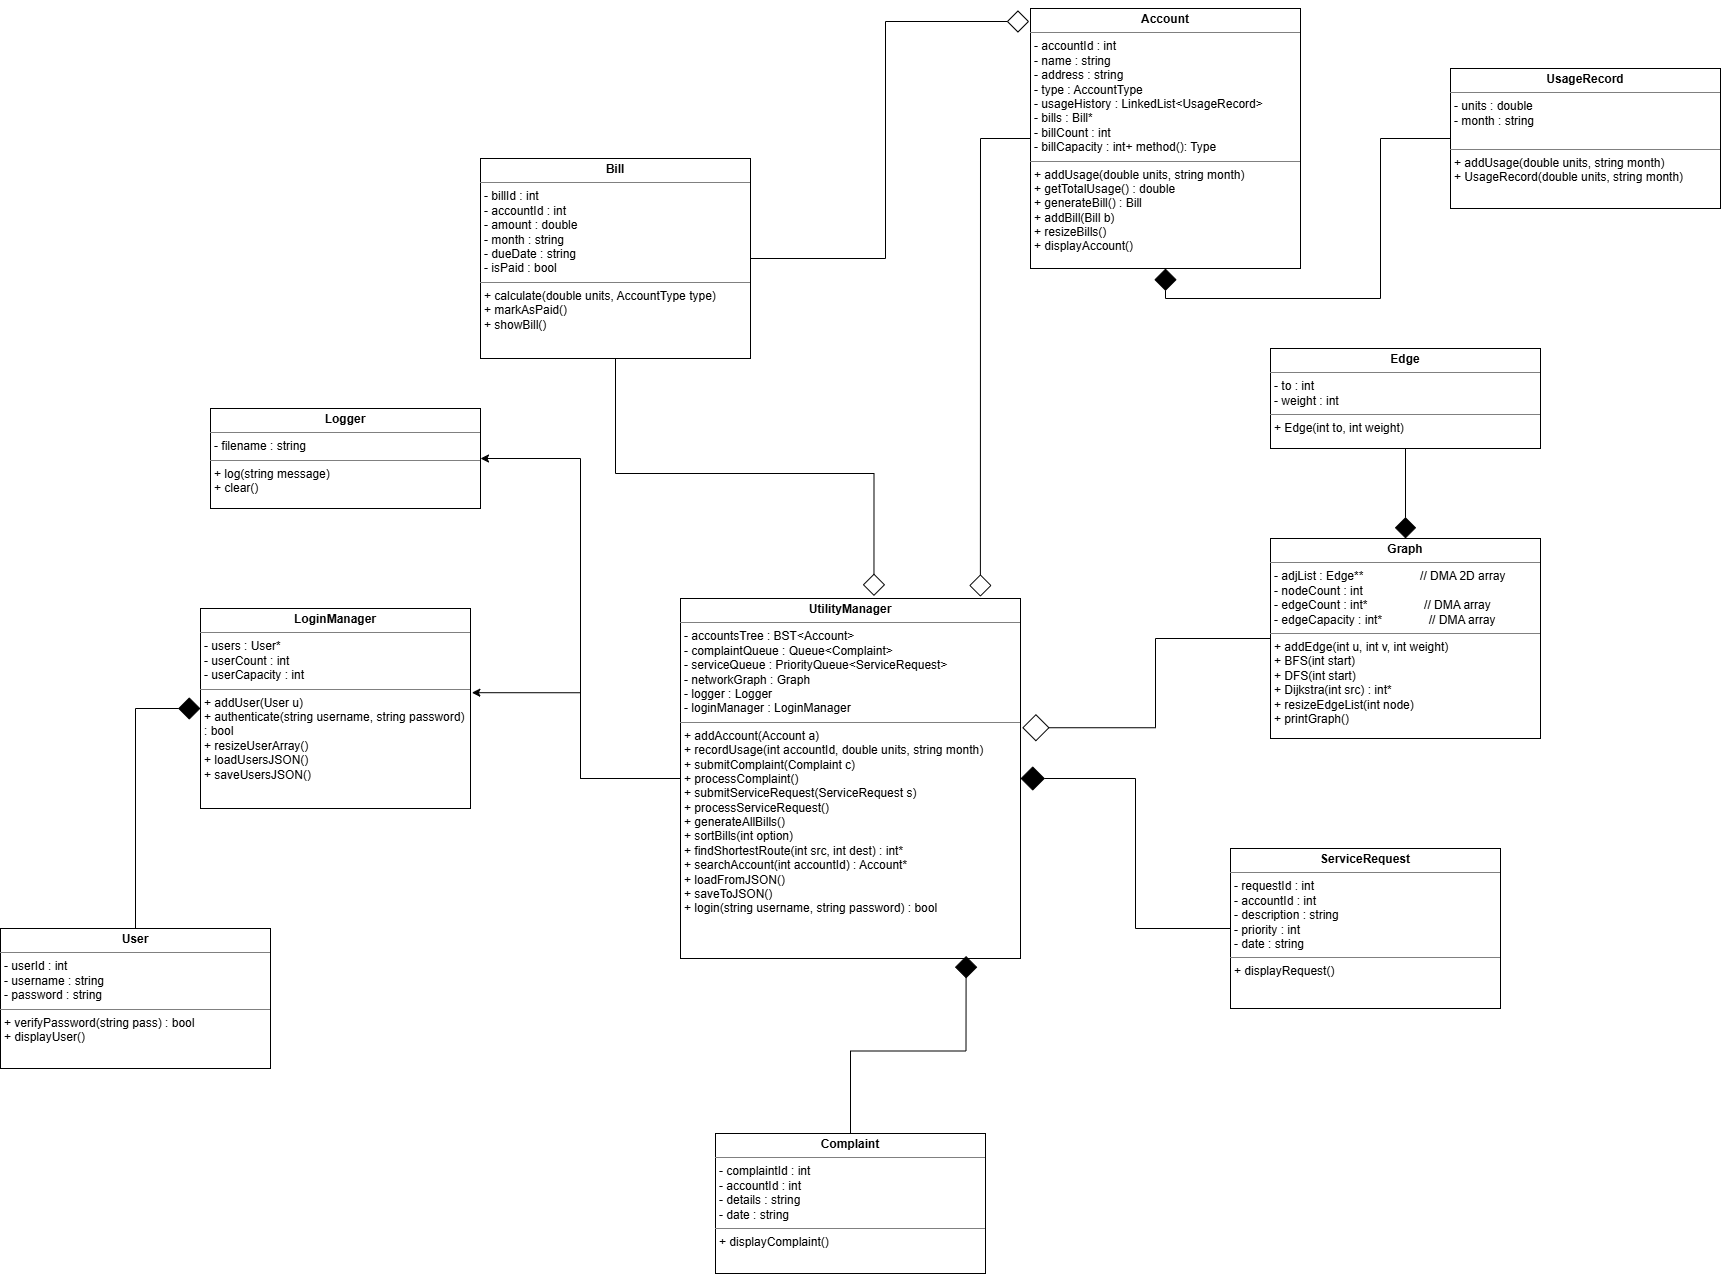

The diagram above was exported from draw.io. Its source (the exported page's mxGraphModel, read from the mxfile embedded in the PNG):
<mxGraphModel dx="3432" dy="2679" grid="1" gridSize="10" guides="1" tooltips="1" connect="1" arrows="1" fold="1" page="1" pageScale="1" pageWidth="827" pageHeight="1169" math="0" shadow="0">
  <root>
    <mxCell id="0" />
    <mxCell id="1" parent="0" />
    <mxCell id="U-D1_sKER_M8EmZJDPad-37" edge="1" parent="1" source="U-D1_sKER_M8EmZJDPad-12" style="edgeStyle=orthogonalEdgeStyle;rounded=0;orthogonalLoop=1;jettySize=auto;html=1;endArrow=diamond;endFill=0;endSize=20;entryX=0.882;entryY=-0.005;entryDx=0;entryDy=0;entryPerimeter=0;" target="U-D1_sKER_M8EmZJDPad-22">
      <mxGeometry relative="1" as="geometry">
        <Array as="points">
          <mxPoint x="670" y="-550" />
        </Array>
        <mxPoint x="560" y="-100" as="targetPoint" />
      </mxGeometry>
    </mxCell>
    <mxCell id="U-D1_sKER_M8EmZJDPad-12" parent="1" style="verticalAlign=top;align=left;overflow=fill;html=1;whiteSpace=wrap;" value="&lt;p style=&quot;margin:0px;margin-top:4px;text-align:center;&quot;&gt;&lt;b&gt;Account&lt;/b&gt;&lt;/p&gt;&lt;hr size=&quot;1&quot; style=&quot;border-style:solid;&quot;&gt;&lt;p style=&quot;margin: 0px 0px 0px 4px;&quot;&gt;- accountId : int&lt;/p&gt;&lt;p style=&quot;margin: 0px 0px 0px 4px;&quot;&gt;- name : string&lt;/p&gt;&lt;p style=&quot;margin: 0px 0px 0px 4px;&quot;&gt;- address : string&lt;/p&gt;&lt;p style=&quot;margin: 0px 0px 0px 4px;&quot;&gt;- type : AccountType&lt;/p&gt;&lt;p style=&quot;margin: 0px 0px 0px 4px;&quot;&gt;- usageHistory : LinkedList&amp;lt;UsageRecord&amp;gt;&amp;nbsp;&amp;nbsp;&lt;/p&gt;&lt;p style=&quot;margin: 0px 0px 0px 4px;&quot;&gt;- bills : Bill*&amp;nbsp; &amp;nbsp; &amp;nbsp; &amp;nbsp; &amp;nbsp; &amp;nbsp; &amp;nbsp; &amp;nbsp; &amp;nbsp; &amp;nbsp; &amp;nbsp; &amp;nbsp; &amp;nbsp;&amp;nbsp;&lt;/p&gt;&lt;p style=&quot;margin: 0px 0px 0px 4px;&quot;&gt;- billCount : int&lt;/p&gt;&lt;p style=&quot;margin: 0px 0px 0px 4px;&quot;&gt;&lt;span style=&quot;background-color: transparent;&quot;&gt;- billCapacity : int&lt;/span&gt;+ method(): Type&lt;/p&gt;&lt;hr size=&quot;1&quot; style=&quot;border-style:solid;&quot;&gt;&lt;p style=&quot;margin:0px;margin-left:4px;&quot;&gt;+ addUsage(double units, string month)&lt;/p&gt;&lt;p style=&quot;margin:0px;margin-left:4px;&quot;&gt;+ getTotalUsage() : double&lt;/p&gt;&lt;p style=&quot;margin:0px;margin-left:4px;&quot;&gt;+ generateBill() : Bill&lt;/p&gt;&lt;p style=&quot;margin:0px;margin-left:4px;&quot;&gt;+ addBill(Bill b)&lt;/p&gt;&lt;p style=&quot;margin:0px;margin-left:4px;&quot;&gt;+ resizeBills()&lt;/p&gt;&lt;p style=&quot;margin:0px;margin-left:4px;&quot;&gt;+ displayAccount()&lt;/p&gt;" vertex="1">
      <mxGeometry height="260" width="270" x="720" y="-680" as="geometry" />
    </mxCell>
    <mxCell id="U-D1_sKER_M8EmZJDPad-36" edge="1" parent="1" source="U-D1_sKER_M8EmZJDPad-13" style="edgeStyle=orthogonalEdgeStyle;rounded=0;orthogonalLoop=1;jettySize=auto;html=1;entryX=0.5;entryY=1;entryDx=0;entryDy=0;endArrow=diamond;endFill=1;endSize=20;" target="U-D1_sKER_M8EmZJDPad-12">
      <mxGeometry relative="1" as="geometry" />
    </mxCell>
    <mxCell id="U-D1_sKER_M8EmZJDPad-13" parent="1" style="verticalAlign=top;align=left;overflow=fill;html=1;whiteSpace=wrap;" value="&lt;p style=&quot;margin:0px;margin-top:4px;text-align:center;&quot;&gt;&lt;b&gt;UsageRecord&lt;/b&gt;&lt;/p&gt;&lt;hr size=&quot;1&quot; style=&quot;border-style:solid;&quot;&gt;&lt;p style=&quot;margin: 0px 0px 0px 4px;&quot;&gt;- units : double&lt;/p&gt;&lt;p style=&quot;margin: 0px 0px 0px 4px;&quot;&gt;- month : string&lt;/p&gt;&lt;p style=&quot;margin: 0px 0px 0px 4px;&quot;&gt;&lt;br&gt;&lt;/p&gt;&lt;hr size=&quot;1&quot; style=&quot;border-style:solid;&quot;&gt;&lt;p style=&quot;margin:0px;margin-left:4px;&quot;&gt;+ addUsage(double units, string month)&lt;/p&gt;&lt;p style=&quot;margin:0px;margin-left:4px;&quot;&gt;+ UsageRecord(double units, string month)&lt;/p&gt;" vertex="1">
      <mxGeometry height="140" width="270" x="1140" y="-620" as="geometry" />
    </mxCell>
    <mxCell id="qRowmdrQjFn4TXFnoRxw-2" edge="1" parent="1" source="U-D1_sKER_M8EmZJDPad-14" style="edgeStyle=orthogonalEdgeStyle;rounded=0;orthogonalLoop=1;jettySize=auto;html=1;entryX=-0.005;entryY=0.05;entryDx=0;entryDy=0;entryPerimeter=0;endArrow=diamond;endFill=0;endSize=20;" target="U-D1_sKER_M8EmZJDPad-12">
      <mxGeometry relative="1" as="geometry" />
    </mxCell>
    <mxCell id="U-D1_sKER_M8EmZJDPad-14" parent="1" style="verticalAlign=top;align=left;overflow=fill;html=1;whiteSpace=wrap;" value="&lt;p style=&quot;margin:0px;margin-top:4px;text-align:center;&quot;&gt;&lt;b&gt;Bill&lt;/b&gt;&lt;/p&gt;&lt;hr size=&quot;1&quot; style=&quot;border-style:solid;&quot;&gt;&lt;p style=&quot;margin: 0px 0px 0px 4px;&quot;&gt;- billId : int&lt;/p&gt;&lt;p style=&quot;margin: 0px 0px 0px 4px;&quot;&gt;- accountId : int&lt;/p&gt;&lt;p style=&quot;margin: 0px 0px 0px 4px;&quot;&gt;- amount : double&lt;/p&gt;&lt;p style=&quot;margin: 0px 0px 0px 4px;&quot;&gt;- month : string&lt;/p&gt;&lt;p style=&quot;margin: 0px 0px 0px 4px;&quot;&gt;- dueDate : string&lt;/p&gt;&lt;p style=&quot;margin: 0px 0px 0px 4px;&quot;&gt;- isPaid : bool&lt;/p&gt;&lt;hr size=&quot;1&quot; style=&quot;border-style:solid;&quot;&gt;&lt;p style=&quot;margin:0px;margin-left:4px;&quot;&gt;+ calculate(double units, AccountType type)&lt;/p&gt;&lt;p style=&quot;margin:0px;margin-left:4px;&quot;&gt;+ markAsPaid()&lt;/p&gt;&lt;p style=&quot;margin:0px;margin-left:4px;&quot;&gt;+ showBill()&lt;/p&gt;" vertex="1">
      <mxGeometry height="200" width="270" x="170" y="-530" as="geometry" />
    </mxCell>
    <mxCell id="U-D1_sKER_M8EmZJDPad-15" parent="1" style="verticalAlign=top;align=left;overflow=fill;html=1;whiteSpace=wrap;" value="&lt;p style=&quot;margin:0px;margin-top:4px;text-align:center;&quot;&gt;&lt;b&gt;Complaint&lt;/b&gt;&lt;/p&gt;&lt;hr size=&quot;1&quot; style=&quot;border-style:solid;&quot;&gt;&lt;p style=&quot;margin: 0px 0px 0px 4px;&quot;&gt;- complaintId : int&lt;/p&gt;&lt;p style=&quot;margin: 0px 0px 0px 4px;&quot;&gt;- accountId : int&lt;/p&gt;&lt;p style=&quot;margin: 0px 0px 0px 4px;&quot;&gt;- details : string&lt;/p&gt;&lt;p style=&quot;margin: 0px 0px 0px 4px;&quot;&gt;- date : string&lt;/p&gt;&lt;hr size=&quot;1&quot; style=&quot;border-style:solid;&quot;&gt;&lt;p style=&quot;margin:0px;margin-left:4px;&quot;&gt;+ displayComplaint()&lt;/p&gt;" vertex="1">
      <mxGeometry height="140" width="270" x="405" y="445" as="geometry" />
    </mxCell>
    <mxCell id="U-D1_sKER_M8EmZJDPad-32" edge="1" parent="1" source="U-D1_sKER_M8EmZJDPad-16" style="edgeStyle=orthogonalEdgeStyle;rounded=0;orthogonalLoop=1;jettySize=auto;html=1;entryX=1;entryY=0.5;entryDx=0;entryDy=0;strokeWidth=1;endArrow=diamond;endFill=1;endSize=22;" target="U-D1_sKER_M8EmZJDPad-22">
      <mxGeometry relative="1" as="geometry" />
    </mxCell>
    <mxCell id="U-D1_sKER_M8EmZJDPad-16" parent="1" style="verticalAlign=top;align=left;overflow=fill;html=1;whiteSpace=wrap;" value="&lt;p style=&quot;margin:0px;margin-top:4px;text-align:center;&quot;&gt;&lt;b&gt;ServiceRequest&lt;/b&gt;&lt;/p&gt;&lt;hr size=&quot;1&quot; style=&quot;border-style:solid;&quot;&gt;&lt;p style=&quot;margin: 0px 0px 0px 4px;&quot;&gt;- requestId : int&lt;/p&gt;&lt;p style=&quot;margin: 0px 0px 0px 4px;&quot;&gt;- accountId : int&lt;/p&gt;&lt;p style=&quot;margin: 0px 0px 0px 4px;&quot;&gt;- description : string&lt;/p&gt;&lt;p style=&quot;margin: 0px 0px 0px 4px;&quot;&gt;- priority : int&lt;/p&gt;&lt;p style=&quot;margin: 0px 0px 0px 4px;&quot;&gt;- date : string&lt;/p&gt;&lt;hr size=&quot;1&quot; style=&quot;border-style:solid;&quot;&gt;&lt;p style=&quot;margin:0px;margin-left:4px;&quot;&gt;+ displayRequest()&lt;/p&gt;" vertex="1">
      <mxGeometry height="160" width="270" x="920" y="160" as="geometry" />
    </mxCell>
    <mxCell id="U-D1_sKER_M8EmZJDPad-35" edge="1" parent="1" source="U-D1_sKER_M8EmZJDPad-17" style="edgeStyle=orthogonalEdgeStyle;rounded=0;orthogonalLoop=1;jettySize=auto;html=1;entryX=0;entryY=0.5;entryDx=0;entryDy=0;endArrow=diamond;endFill=1;endSize=20;" target="U-D1_sKER_M8EmZJDPad-18">
      <mxGeometry relative="1" as="geometry" />
    </mxCell>
    <mxCell id="U-D1_sKER_M8EmZJDPad-17" parent="1" style="verticalAlign=top;align=left;overflow=fill;html=1;whiteSpace=wrap;" value="&lt;p style=&quot;margin:0px;margin-top:4px;text-align:center;&quot;&gt;&lt;b&gt;User&lt;/b&gt;&lt;/p&gt;&lt;hr size=&quot;1&quot; style=&quot;border-style:solid;&quot;&gt;&lt;p style=&quot;margin: 0px 0px 0px 4px;&quot;&gt;&lt;span style=&quot;background-color: transparent; color: light-dark(rgb(0, 0, 0), rgb(255, 255, 255));&quot;&gt;- userId : int&lt;/span&gt;&lt;/p&gt;&lt;p style=&quot;margin: 0px 0px 0px 4px;&quot;&gt;- username : string&lt;/p&gt;&lt;p style=&quot;margin: 0px 0px 0px 4px;&quot;&gt;- password : string&lt;/p&gt;&lt;hr size=&quot;1&quot; style=&quot;border-style:solid;&quot;&gt;&lt;p style=&quot;margin:0px;margin-left:4px;&quot;&gt;+ verifyPassword(string pass) : bool&lt;/p&gt;&lt;p style=&quot;margin:0px;margin-left:4px;&quot;&gt;+ displayUser()&lt;/p&gt;" vertex="1">
      <mxGeometry height="140" width="270" x="-310" y="240" as="geometry" />
    </mxCell>
    <mxCell id="U-D1_sKER_M8EmZJDPad-18" parent="1" style="verticalAlign=top;align=left;overflow=fill;html=1;whiteSpace=wrap;" value="&lt;p style=&quot;margin:0px;margin-top:4px;text-align:center;&quot;&gt;&lt;b&gt;LoginManager&lt;/b&gt;&lt;/p&gt;&lt;hr size=&quot;1&quot; style=&quot;border-style:solid;&quot;&gt;&lt;p style=&quot;margin: 0px 0px 0px 4px;&quot;&gt;&lt;span style=&quot;background-color: transparent; color: light-dark(rgb(0, 0, 0), rgb(255, 255, 255));&quot;&gt;-&amp;nbsp;&lt;/span&gt;&lt;span style=&quot;background-color: transparent;&quot;&gt;users : User*&amp;nbsp; &amp;nbsp; &amp;nbsp; &amp;nbsp; &amp;nbsp; &amp;nbsp;&amp;nbsp;&lt;/span&gt;&lt;span style=&quot;background-color: transparent;&quot;&gt;&lt;br&gt;&lt;/span&gt;&lt;/p&gt;&lt;p style=&quot;margin: 0px 0px 0px 4px;&quot;&gt;- userCount : int&lt;/p&gt;&lt;p style=&quot;margin: 0px 0px 0px 4px;&quot;&gt;- userCapacity : int&lt;/p&gt;&lt;hr size=&quot;1&quot; style=&quot;border-style:solid;&quot;&gt;&lt;p style=&quot;margin:0px;margin-left:4px;&quot;&gt;+ addUser(User u)&lt;/p&gt;&lt;p style=&quot;margin:0px;margin-left:4px;&quot;&gt;+ authenticate(string username, string password) : bool&lt;/p&gt;&lt;p style=&quot;margin:0px;margin-left:4px;&quot;&gt;+ resizeUserArray()&lt;/p&gt;&lt;p style=&quot;margin:0px;margin-left:4px;&quot;&gt;+ loadUsersJSON()&lt;/p&gt;&lt;p style=&quot;margin:0px;margin-left:4px;&quot;&gt;+ saveUsersJSON()&lt;/p&gt;" vertex="1">
      <mxGeometry height="200" width="270" x="-110" y="-80" as="geometry" />
    </mxCell>
    <mxCell id="U-D1_sKER_M8EmZJDPad-19" parent="1" style="verticalAlign=top;align=left;overflow=fill;html=1;whiteSpace=wrap;" value="&lt;p style=&quot;margin:0px;margin-top:4px;text-align:center;&quot;&gt;&lt;b&gt;Graph&lt;/b&gt;&lt;/p&gt;&lt;hr size=&quot;1&quot; style=&quot;border-style:solid;&quot;&gt;&lt;p style=&quot;margin: 0px 0px 0px 4px;&quot;&gt;- adjList : Edge**&amp;nbsp; &amp;nbsp; &amp;nbsp; &amp;nbsp; &amp;nbsp; &amp;nbsp; &amp;nbsp; &amp;nbsp; &amp;nbsp;// DMA 2D array&lt;/p&gt;&lt;p style=&quot;margin: 0px 0px 0px 4px;&quot;&gt;- nodeCount : int&lt;/p&gt;&lt;p style=&quot;margin: 0px 0px 0px 4px;&quot;&gt;- edgeCount : int*&amp;nbsp; &amp;nbsp; &amp;nbsp; &amp;nbsp; &amp;nbsp; &amp;nbsp; &amp;nbsp; &amp;nbsp; &amp;nbsp;// DMA array&lt;/p&gt;&lt;p style=&quot;margin: 0px 0px 0px 4px;&quot;&gt;- edgeCapacity : int*&amp;nbsp; &amp;nbsp; &amp;nbsp; &amp;nbsp; &amp;nbsp; &amp;nbsp; &amp;nbsp; // DMA array&lt;/p&gt;&lt;hr size=&quot;1&quot; style=&quot;border-style:solid;&quot;&gt;&lt;p style=&quot;margin:0px;margin-left:4px;&quot;&gt;&lt;span style=&quot;background-color: transparent;&quot;&gt;+ addEdge(int u, int v, int weight)&lt;/span&gt;&lt;br&gt;&lt;/p&gt;&lt;p style=&quot;margin:0px;margin-left:4px;&quot;&gt;+ BFS(int start)&lt;/p&gt;&lt;p style=&quot;margin:0px;margin-left:4px;&quot;&gt;+ DFS(int start)&lt;/p&gt;&lt;p style=&quot;margin:0px;margin-left:4px;&quot;&gt;+ Dijkstra(int src) : int*&lt;/p&gt;&lt;p style=&quot;margin:0px;margin-left:4px;&quot;&gt;+ resizeEdgeList(int node)&lt;/p&gt;&lt;p style=&quot;margin:0px;margin-left:4px;&quot;&gt;+ printGraph()&lt;/p&gt;" vertex="1">
      <mxGeometry height="200" width="270" x="960" y="-150" as="geometry" />
    </mxCell>
    <mxCell id="qRowmdrQjFn4TXFnoRxw-3" edge="1" parent="1" source="U-D1_sKER_M8EmZJDPad-20" style="edgeStyle=orthogonalEdgeStyle;rounded=0;orthogonalLoop=1;jettySize=auto;html=1;exitX=0.5;exitY=1;exitDx=0;exitDy=0;entryX=0.5;entryY=0;entryDx=0;entryDy=0;endArrow=diamond;endFill=1;endSize=19;" target="U-D1_sKER_M8EmZJDPad-19">
      <mxGeometry relative="1" as="geometry" />
    </mxCell>
    <mxCell id="U-D1_sKER_M8EmZJDPad-20" parent="1" style="verticalAlign=top;align=left;overflow=fill;html=1;whiteSpace=wrap;" value="&lt;p style=&quot;margin:0px;margin-top:4px;text-align:center;&quot;&gt;&lt;b&gt;Edge&lt;/b&gt;&lt;/p&gt;&lt;hr size=&quot;1&quot; style=&quot;border-style:solid;&quot;&gt;&lt;p style=&quot;margin: 0px 0px 0px 4px;&quot;&gt;&lt;span style=&quot;background-color: transparent;&quot;&gt;- to : int&lt;/span&gt;&lt;span style=&quot;background-color: transparent;&quot;&gt;&lt;br&gt;&lt;/span&gt;&lt;/p&gt;&lt;p style=&quot;margin: 0px 0px 0px 4px;&quot;&gt;- weight : int&lt;/p&gt;&lt;hr size=&quot;1&quot; style=&quot;border-style:solid;&quot;&gt;&lt;p style=&quot;margin:0px;margin-left:4px;&quot;&gt;&lt;span style=&quot;background-color: transparent;&quot;&gt;+ Edge(int to, int weight)&lt;/span&gt;&lt;/p&gt;" vertex="1">
      <mxGeometry height="100" width="270" x="960" y="-340" as="geometry" />
    </mxCell>
    <mxCell id="U-D1_sKER_M8EmZJDPad-21" parent="1" style="verticalAlign=top;align=left;overflow=fill;html=1;whiteSpace=wrap;" value="&lt;p style=&quot;margin:0px;margin-top:4px;text-align:center;&quot;&gt;&lt;b&gt;Logger&lt;/b&gt;&lt;/p&gt;&lt;hr size=&quot;1&quot; style=&quot;border-style:solid;&quot;&gt;&lt;p style=&quot;margin: 0px 0px 0px 4px;&quot;&gt;&lt;span style=&quot;background-color: transparent;&quot;&gt;- filename : string&lt;/span&gt;&lt;span style=&quot;background-color: transparent;&quot;&gt;&lt;br&gt;&lt;/span&gt;&lt;/p&gt;&lt;hr size=&quot;1&quot; style=&quot;border-style:solid;&quot;&gt;&lt;p style=&quot;margin:0px;margin-left:4px;&quot;&gt;&lt;span style=&quot;background-color: transparent;&quot;&gt;+&lt;/span&gt;&lt;span style=&quot;background-color: transparent;&quot;&gt;&amp;nbsp;log(string message)&lt;/span&gt;&lt;/p&gt;&lt;p style=&quot;margin:0px;margin-left:4px;&quot;&gt;+ clear()&lt;/p&gt;" vertex="1">
      <mxGeometry height="100" width="270" x="-100" y="-280" as="geometry" />
    </mxCell>
    <mxCell id="U-D1_sKER_M8EmZJDPad-25" edge="1" parent="1" source="U-D1_sKER_M8EmZJDPad-22" style="edgeStyle=orthogonalEdgeStyle;rounded=0;orthogonalLoop=1;jettySize=auto;html=1;exitX=0;exitY=0.5;exitDx=0;exitDy=0;entryX=1;entryY=0.5;entryDx=0;entryDy=0;" target="U-D1_sKER_M8EmZJDPad-21">
      <mxGeometry relative="1" as="geometry" />
    </mxCell>
    <mxCell id="U-D1_sKER_M8EmZJDPad-22" parent="1" style="verticalAlign=top;align=left;overflow=fill;html=1;whiteSpace=wrap;" value="&lt;p style=&quot;margin:0px;margin-top:4px;text-align:center;&quot;&gt;&lt;b&gt;UtilityManager&lt;/b&gt;&lt;/p&gt;&lt;hr size=&quot;1&quot; style=&quot;border-style:solid;&quot;&gt;&lt;p style=&quot;margin: 0px 0px 0px 4px;&quot;&gt;-&amp;nbsp;&lt;span style=&quot;background-color: transparent;&quot;&gt;accountsTree : BST&amp;lt;Account&amp;gt;&amp;nbsp; &amp;nbsp; &amp;nbsp; &amp;nbsp; &amp;nbsp; &amp;nbsp; &amp;nbsp; &amp;nbsp; &amp;nbsp; &amp;nbsp; &amp;nbsp;&amp;nbsp;&lt;/span&gt;&lt;br&gt;&lt;/p&gt;&lt;p style=&quot;margin: 0px 0px 0px 4px;&quot;&gt;- complaintQueue : Queue&amp;lt;Complaint&amp;gt;&amp;nbsp; &amp;nbsp; &amp;nbsp; &amp;nbsp; &amp;nbsp; &amp;nbsp;&amp;nbsp;&lt;/p&gt;&lt;p style=&quot;margin: 0px 0px 0px 4px;&quot;&gt;- serviceQueue : PriorityQueue&amp;lt;ServiceRequest&amp;gt;&amp;nbsp; &amp;nbsp; &amp;nbsp;&lt;/p&gt;&lt;p style=&quot;margin: 0px 0px 0px 4px;&quot;&gt;- networkGraph : Graph&amp;nbsp; &amp;nbsp; &amp;nbsp; &amp;nbsp; &amp;nbsp; &amp;nbsp; &amp;nbsp; &amp;nbsp; &amp;nbsp; &amp;nbsp; &amp;nbsp; &amp;nbsp; &amp;nbsp; &amp;nbsp; &amp;nbsp;&lt;/p&gt;&lt;p style=&quot;margin: 0px 0px 0px 4px;&quot;&gt;- logger : Logger&lt;/p&gt;&lt;p style=&quot;margin: 0px 0px 0px 4px;&quot;&gt;- loginManager : LoginManager&lt;/p&gt;&lt;hr size=&quot;1&quot; style=&quot;border-style:solid;&quot;&gt;&lt;p style=&quot;margin:0px;margin-left:4px;&quot;&gt;+ addAccount(Account a)&lt;/p&gt;&lt;p style=&quot;margin:0px;margin-left:4px;&quot;&gt;+ recordUsage(int accountId, double units, string month)&lt;/p&gt;&lt;p style=&quot;margin:0px;margin-left:4px;&quot;&gt;+ submitComplaint(Complaint c)&lt;/p&gt;&lt;p style=&quot;margin:0px;margin-left:4px;&quot;&gt;+ processComplaint()&lt;/p&gt;&lt;p style=&quot;margin:0px;margin-left:4px;&quot;&gt;+ submitServiceRequest(ServiceRequest s)&lt;/p&gt;&lt;p style=&quot;margin:0px;margin-left:4px;&quot;&gt;+ processServiceRequest()&lt;/p&gt;&lt;p style=&quot;margin:0px;margin-left:4px;&quot;&gt;+ generateAllBills()&lt;/p&gt;&lt;p style=&quot;margin:0px;margin-left:4px;&quot;&gt;+ sortBills(int option)&lt;/p&gt;&lt;p style=&quot;margin:0px;margin-left:4px;&quot;&gt;+ findShortestRoute(int src, int dest) : int*&lt;/p&gt;&lt;p style=&quot;margin:0px;margin-left:4px;&quot;&gt;+ searchAccount(int accountId) : Account*&lt;/p&gt;&lt;p style=&quot;margin:0px;margin-left:4px;&quot;&gt;+ loadFromJSON()&lt;/p&gt;&lt;p style=&quot;margin:0px;margin-left:4px;&quot;&gt;+ saveToJSON()&lt;/p&gt;&lt;p style=&quot;margin:0px;margin-left:4px;&quot;&gt;+ login(string username, string password) : bool&lt;/p&gt;" vertex="1">
      <mxGeometry height="360" width="340" x="370" y="-90" as="geometry" />
    </mxCell>
    <mxCell id="U-D1_sKER_M8EmZJDPad-23" edge="1" parent="1" source="U-D1_sKER_M8EmZJDPad-22" style="edgeStyle=orthogonalEdgeStyle;rounded=0;orthogonalLoop=1;jettySize=auto;html=1;entryX=1.005;entryY=0.421;entryDx=0;entryDy=0;entryPerimeter=0;" target="U-D1_sKER_M8EmZJDPad-18">
      <mxGeometry relative="1" as="geometry">
        <Array as="points">
          <mxPoint x="270" y="90" />
          <mxPoint x="270" y="4" />
        </Array>
      </mxGeometry>
    </mxCell>
    <mxCell id="U-D1_sKER_M8EmZJDPad-28" edge="1" parent="1" source="U-D1_sKER_M8EmZJDPad-14" style="edgeStyle=orthogonalEdgeStyle;rounded=0;orthogonalLoop=1;jettySize=auto;html=1;entryX=0.569;entryY=-0.007;entryDx=0;entryDy=0;entryPerimeter=0;endArrow=diamond;endFill=0;startSize=10;strokeWidth=1;targetPerimeterSpacing=0;endSize=20;" target="U-D1_sKER_M8EmZJDPad-22">
      <mxGeometry relative="1" as="geometry" />
    </mxCell>
    <mxCell id="U-D1_sKER_M8EmZJDPad-29" edge="1" parent="1" source="U-D1_sKER_M8EmZJDPad-19" style="edgeStyle=orthogonalEdgeStyle;rounded=0;orthogonalLoop=1;jettySize=auto;html=1;entryX=1.005;entryY=0.359;entryDx=0;entryDy=0;entryPerimeter=0;endArrow=diamond;endFill=0;targetPerimeterSpacing=0;endSize=25;" target="U-D1_sKER_M8EmZJDPad-22">
      <mxGeometry relative="1" as="geometry" />
    </mxCell>
    <mxCell id="U-D1_sKER_M8EmZJDPad-34" edge="1" parent="1" source="U-D1_sKER_M8EmZJDPad-15" style="edgeStyle=orthogonalEdgeStyle;rounded=0;orthogonalLoop=1;jettySize=auto;html=1;entryX=0.84;entryY=0.993;entryDx=0;entryDy=0;entryPerimeter=0;endArrow=diamond;endFill=1;jumpSize=1;endSize=20;" target="U-D1_sKER_M8EmZJDPad-22">
      <mxGeometry relative="1" as="geometry" />
    </mxCell>
  </root>
</mxGraphModel>